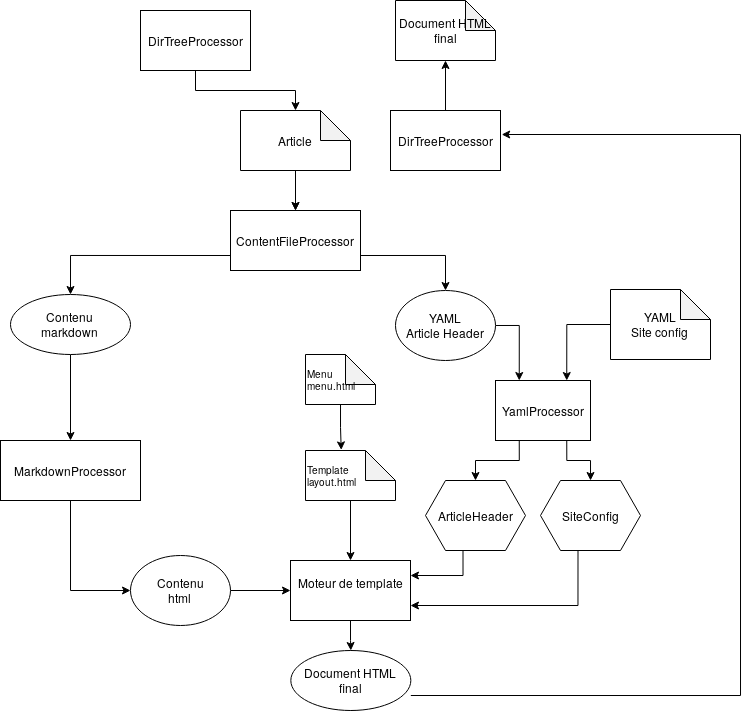

The diagram above was exported from draw.io. Its source (the exported page's mxGraphModel, read from the mxfile embedded in the PNG):
<mxGraphModel dx="981" dy="522" grid="1" gridSize="10" guides="1" tooltips="1" connect="1" arrows="1" fold="1" page="1" pageScale="1" pageWidth="1169" pageHeight="827" math="0" shadow="0">
  <root>
    <mxCell id="0" />
    <mxCell id="1" parent="0" />
    <mxCell id="FpQEQLfRuBaZnEJf1GM1-50" style="edgeStyle=orthogonalEdgeStyle;rounded=0;orthogonalLoop=1;jettySize=auto;html=1;exitX=0.25;exitY=1;exitDx=0;exitDy=0;" parent="1" source="FpQEQLfRuBaZnEJf1GM1-2" target="FpQEQLfRuBaZnEJf1GM1-45" edge="1">
      <mxGeometry relative="1" as="geometry" />
    </mxCell>
    <mxCell id="FpQEQLfRuBaZnEJf1GM1-51" style="edgeStyle=orthogonalEdgeStyle;rounded=0;orthogonalLoop=1;jettySize=auto;html=1;exitX=0.75;exitY=1;exitDx=0;exitDy=0;" parent="1" source="FpQEQLfRuBaZnEJf1GM1-2" target="FpQEQLfRuBaZnEJf1GM1-46" edge="1">
      <mxGeometry relative="1" as="geometry" />
    </mxCell>
    <mxCell id="FpQEQLfRuBaZnEJf1GM1-2" value="YamlProcessor" style="rounded=0;whiteSpace=wrap;html=1;" parent="1" vertex="1">
      <mxGeometry x="605" y="470" width="95" height="60" as="geometry" />
    </mxCell>
    <mxCell id="FpQEQLfRuBaZnEJf1GM1-39" style="edgeStyle=orthogonalEdgeStyle;rounded=0;orthogonalLoop=1;jettySize=auto;html=1;exitX=0.5;exitY=1;exitDx=0;exitDy=0;entryX=0;entryY=0.5;entryDx=0;entryDy=0;" parent="1" source="FpQEQLfRuBaZnEJf1GM1-3" target="FpQEQLfRuBaZnEJf1GM1-38" edge="1">
      <mxGeometry relative="1" as="geometry" />
    </mxCell>
    <mxCell id="FpQEQLfRuBaZnEJf1GM1-3" value="MarkdownProcessor" style="rounded=0;whiteSpace=wrap;html=1;" parent="1" vertex="1">
      <mxGeometry x="110" y="530" width="140" height="60" as="geometry" />
    </mxCell>
    <mxCell id="-EvlfKqZcjF5qXUYkyMX-5" style="edgeStyle=orthogonalEdgeStyle;rounded=0;orthogonalLoop=1;jettySize=auto;html=1;exitX=0.5;exitY=1;exitDx=0;exitDy=0;exitPerimeter=0;fontSize=10;" edge="1" parent="1" source="FpQEQLfRuBaZnEJf1GM1-4" target="FpQEQLfRuBaZnEJf1GM1-5">
      <mxGeometry relative="1" as="geometry" />
    </mxCell>
    <mxCell id="FpQEQLfRuBaZnEJf1GM1-4" value="&lt;div style=&quot;font-size: 10px;&quot;&gt;Template&lt;/div&gt;&lt;div style=&quot;font-size: 10px;&quot;&gt;layout.html&lt;br style=&quot;font-size: 10px;&quot;&gt;&lt;/div&gt;" style="shape=note;whiteSpace=wrap;html=1;backgroundOutline=1;darkOpacity=0.05;fontFamily=Helvetica;fontSize=10;fontColor=#000000;align=left;strokeColor=#000000;fillColor=#ffffff;" parent="1" vertex="1">
      <mxGeometry x="415" y="540" width="90" height="50" as="geometry" />
    </mxCell>
    <mxCell id="FpQEQLfRuBaZnEJf1GM1-9" style="edgeStyle=orthogonalEdgeStyle;rounded=0;orthogonalLoop=1;jettySize=auto;html=1;exitX=0.5;exitY=1;exitDx=0;exitDy=0;" parent="1" source="FpQEQLfRuBaZnEJf1GM1-5" target="FpQEQLfRuBaZnEJf1GM1-10" edge="1">
      <mxGeometry relative="1" as="geometry">
        <mxPoint x="460.3333333333335" y="770" as="targetPoint" />
      </mxGeometry>
    </mxCell>
    <mxCell id="FpQEQLfRuBaZnEJf1GM1-5" value="&lt;div&gt;Moteur de template&lt;/div&gt;&lt;div&gt;&lt;br&gt;&lt;/div&gt;" style="rounded=0;whiteSpace=wrap;html=1;fontFamily=Helvetica;fontSize=12;fontColor=#000000;align=center;strokeColor=#000000;fillColor=#ffffff;" parent="1" vertex="1">
      <mxGeometry x="400" y="650" width="120" height="60" as="geometry" />
    </mxCell>
    <mxCell id="FpQEQLfRuBaZnEJf1GM1-62" style="edgeStyle=orthogonalEdgeStyle;rounded=0;orthogonalLoop=1;jettySize=auto;html=1;exitX=0;exitY=0;exitDx=120;exitDy=45;exitPerimeter=0;entryX=1.011;entryY=0.392;entryDx=0;entryDy=0;entryPerimeter=0;" parent="1" source="FpQEQLfRuBaZnEJf1GM1-10" target="FpQEQLfRuBaZnEJf1GM1-61" edge="1">
      <mxGeometry relative="1" as="geometry">
        <mxPoint x="950" y="60" as="targetPoint" />
        <Array as="points">
          <mxPoint x="850" y="785" />
          <mxPoint x="850" y="224" />
          <mxPoint x="611" y="224" />
        </Array>
      </mxGeometry>
    </mxCell>
    <mxCell id="FpQEQLfRuBaZnEJf1GM1-10" value="&lt;div&gt;Document HTML&lt;/div&gt;&lt;div&gt;final&lt;/div&gt;" style="ellipse;whiteSpace=wrap;html=1;fontFamily=Helvetica;fontSize=12;fontColor=#000000;align=center;strokeColor=#000000;fillColor=#ffffff;" parent="1" vertex="1">
      <mxGeometry x="400.3333333333335" y="740" width="120" height="60" as="geometry" />
    </mxCell>
    <mxCell id="FpQEQLfRuBaZnEJf1GM1-41" style="edgeStyle=orthogonalEdgeStyle;rounded=0;orthogonalLoop=1;jettySize=auto;html=1;exitX=0.5;exitY=1;exitDx=0;exitDy=0;" parent="1" source="FpQEQLfRuBaZnEJf1GM1-13" target="FpQEQLfRuBaZnEJf1GM1-3" edge="1">
      <mxGeometry relative="1" as="geometry" />
    </mxCell>
    <mxCell id="FpQEQLfRuBaZnEJf1GM1-13" value="&lt;div&gt;Contenu&lt;/div&gt;&lt;div&gt;markdown&lt;br&gt;&lt;/div&gt;" style="ellipse;whiteSpace=wrap;html=1;fontFamily=Helvetica;fontSize=12;fontColor=#000000;align=center;strokeColor=#000000;fillColor=#ffffff;" parent="1" vertex="1">
      <mxGeometry x="120" y="384" width="120" height="60" as="geometry" />
    </mxCell>
    <mxCell id="FpQEQLfRuBaZnEJf1GM1-42" style="edgeStyle=orthogonalEdgeStyle;rounded=0;orthogonalLoop=1;jettySize=auto;html=1;exitX=0;exitY=0.5;exitDx=0;exitDy=0;exitPerimeter=0;entryX=0.75;entryY=0;entryDx=0;entryDy=0;" parent="1" source="FpQEQLfRuBaZnEJf1GM1-19" target="FpQEQLfRuBaZnEJf1GM1-2" edge="1">
      <mxGeometry relative="1" as="geometry" />
    </mxCell>
    <mxCell id="FpQEQLfRuBaZnEJf1GM1-19" value="&lt;div&gt;YAML&lt;/div&gt;&lt;div&gt;Site config&lt;br&gt;&lt;/div&gt;" style="shape=note;whiteSpace=wrap;html=1;backgroundOutline=1;darkOpacity=0.05;fontFamily=Helvetica;fontSize=12;fontColor=#000000;align=center;strokeColor=#000000;fillColor=#ffffff;" parent="1" vertex="1">
      <mxGeometry x="720" y="379" width="100" height="70" as="geometry" />
    </mxCell>
    <mxCell id="FpQEQLfRuBaZnEJf1GM1-33" style="edgeStyle=orthogonalEdgeStyle;rounded=0;orthogonalLoop=1;jettySize=auto;html=1;exitX=1;exitY=0.5;exitDx=0;exitDy=0;entryX=0.25;entryY=0;entryDx=0;entryDy=0;" parent="1" source="FpQEQLfRuBaZnEJf1GM1-20" target="FpQEQLfRuBaZnEJf1GM1-2" edge="1">
      <mxGeometry relative="1" as="geometry" />
    </mxCell>
    <mxCell id="FpQEQLfRuBaZnEJf1GM1-20" value="&lt;div&gt;YAML&lt;/div&gt;&lt;div&gt;Article Header&lt;br&gt;&lt;/div&gt;" style="ellipse;whiteSpace=wrap;html=1;fontFamily=Helvetica;fontSize=12;fontColor=#000000;align=center;strokeColor=#000000;fillColor=#ffffff;" parent="1" vertex="1">
      <mxGeometry x="505" y="380" width="100" height="70" as="geometry" />
    </mxCell>
    <mxCell id="FpQEQLfRuBaZnEJf1GM1-31" style="edgeStyle=orthogonalEdgeStyle;rounded=0;orthogonalLoop=1;jettySize=auto;html=1;exitX=0;exitY=0.75;exitDx=0;exitDy=0;" parent="1" source="FpQEQLfRuBaZnEJf1GM1-24" target="FpQEQLfRuBaZnEJf1GM1-13" edge="1">
      <mxGeometry relative="1" as="geometry" />
    </mxCell>
    <mxCell id="FpQEQLfRuBaZnEJf1GM1-54" style="edgeStyle=orthogonalEdgeStyle;rounded=0;orthogonalLoop=1;jettySize=auto;html=1;exitX=1;exitY=0.75;exitDx=0;exitDy=0;entryX=0.5;entryY=0;entryDx=0;entryDy=0;" parent="1" source="FpQEQLfRuBaZnEJf1GM1-24" target="FpQEQLfRuBaZnEJf1GM1-20" edge="1">
      <mxGeometry relative="1" as="geometry" />
    </mxCell>
    <mxCell id="FpQEQLfRuBaZnEJf1GM1-24" value="ContentFileProcessor" style="rounded=0;whiteSpace=wrap;html=1;" parent="1" vertex="1">
      <mxGeometry x="340" y="300" width="130" height="60" as="geometry" />
    </mxCell>
    <mxCell id="FpQEQLfRuBaZnEJf1GM1-30" style="edgeStyle=orthogonalEdgeStyle;rounded=0;orthogonalLoop=1;jettySize=auto;html=1;exitX=0.5;exitY=1;exitDx=0;exitDy=0;" parent="1" source="FpQEQLfRuBaZnEJf1GM1-29" target="FpQEQLfRuBaZnEJf1GM1-24" edge="1">
      <mxGeometry relative="1" as="geometry" />
    </mxCell>
    <mxCell id="FpQEQLfRuBaZnEJf1GM1-32" value="" style="edgeStyle=orthogonalEdgeStyle;rounded=0;orthogonalLoop=1;jettySize=auto;html=1;" parent="1" source="FpQEQLfRuBaZnEJf1GM1-29" target="FpQEQLfRuBaZnEJf1GM1-24" edge="1">
      <mxGeometry relative="1" as="geometry" />
    </mxCell>
    <mxCell id="FpQEQLfRuBaZnEJf1GM1-29" value="&lt;div&gt;Article&lt;/div&gt;" style="shape=note;whiteSpace=wrap;html=1;backgroundOutline=1;darkOpacity=0.05;fontFamily=Helvetica;fontSize=12;fontColor=#000000;align=center;strokeColor=#000000;fillColor=#ffffff;" parent="1" vertex="1">
      <mxGeometry x="350" y="200" width="110" height="60" as="geometry" />
    </mxCell>
    <mxCell id="FpQEQLfRuBaZnEJf1GM1-40" style="edgeStyle=orthogonalEdgeStyle;rounded=0;orthogonalLoop=1;jettySize=auto;html=1;exitX=1;exitY=0.5;exitDx=0;exitDy=0;entryX=0;entryY=0.5;entryDx=0;entryDy=0;" parent="1" source="FpQEQLfRuBaZnEJf1GM1-38" target="FpQEQLfRuBaZnEJf1GM1-5" edge="1">
      <mxGeometry relative="1" as="geometry" />
    </mxCell>
    <mxCell id="FpQEQLfRuBaZnEJf1GM1-38" value="&lt;div&gt;Contenu&lt;/div&gt;&lt;div&gt;html&lt;br&gt;&lt;/div&gt;" style="ellipse;whiteSpace=wrap;html=1;fontFamily=Helvetica;fontSize=12;fontColor=#000000;align=center;strokeColor=#000000;fillColor=#ffffff;" parent="1" vertex="1">
      <mxGeometry x="240" y="645" width="100" height="70" as="geometry" />
    </mxCell>
    <mxCell id="FpQEQLfRuBaZnEJf1GM1-44" style="edgeStyle=orthogonalEdgeStyle;rounded=0;orthogonalLoop=1;jettySize=auto;html=1;exitX=0.5;exitY=1;exitDx=0;exitDy=0;entryX=0.5;entryY=0;entryDx=0;entryDy=0;entryPerimeter=0;" parent="1" source="FpQEQLfRuBaZnEJf1GM1-43" target="FpQEQLfRuBaZnEJf1GM1-29" edge="1">
      <mxGeometry relative="1" as="geometry" />
    </mxCell>
    <mxCell id="FpQEQLfRuBaZnEJf1GM1-43" value="DirTreeProcessor" style="rounded=0;whiteSpace=wrap;html=1;" parent="1" vertex="1">
      <mxGeometry x="250" y="100" width="110" height="60" as="geometry" />
    </mxCell>
    <mxCell id="FpQEQLfRuBaZnEJf1GM1-48" style="edgeStyle=orthogonalEdgeStyle;rounded=0;orthogonalLoop=1;jettySize=auto;html=1;exitX=0.375;exitY=1;exitDx=0;exitDy=0;entryX=1;entryY=0.25;entryDx=0;entryDy=0;" parent="1" source="FpQEQLfRuBaZnEJf1GM1-45" target="FpQEQLfRuBaZnEJf1GM1-5" edge="1">
      <mxGeometry relative="1" as="geometry" />
    </mxCell>
    <mxCell id="FpQEQLfRuBaZnEJf1GM1-45" value="ArticleHeader" style="shape=hexagon;perimeter=hexagonPerimeter2;whiteSpace=wrap;html=1;fixedSize=1;fontFamily=Helvetica;fontSize=12;fontColor=#000000;align=center;strokeColor=#000000;fillColor=#ffffff;" parent="1" vertex="1">
      <mxGeometry x="535" y="570" width="100" height="70" as="geometry" />
    </mxCell>
    <mxCell id="FpQEQLfRuBaZnEJf1GM1-49" style="edgeStyle=orthogonalEdgeStyle;rounded=0;orthogonalLoop=1;jettySize=auto;html=1;exitX=0.375;exitY=1;exitDx=0;exitDy=0;entryX=1;entryY=0.75;entryDx=0;entryDy=0;" parent="1" source="FpQEQLfRuBaZnEJf1GM1-46" target="FpQEQLfRuBaZnEJf1GM1-5" edge="1">
      <mxGeometry relative="1" as="geometry" />
    </mxCell>
    <mxCell id="FpQEQLfRuBaZnEJf1GM1-46" value="SiteConfig" style="shape=hexagon;perimeter=hexagonPerimeter2;whiteSpace=wrap;html=1;fixedSize=1;fontFamily=Helvetica;fontSize=12;fontColor=#000000;align=center;strokeColor=#000000;fillColor=#ffffff;" parent="1" vertex="1">
      <mxGeometry x="650" y="570" width="100" height="70" as="geometry" />
    </mxCell>
    <mxCell id="FpQEQLfRuBaZnEJf1GM1-64" style="edgeStyle=orthogonalEdgeStyle;rounded=0;orthogonalLoop=1;jettySize=auto;html=1;exitX=0.5;exitY=0;exitDx=0;exitDy=0;" parent="1" source="FpQEQLfRuBaZnEJf1GM1-61" target="FpQEQLfRuBaZnEJf1GM1-63" edge="1">
      <mxGeometry relative="1" as="geometry" />
    </mxCell>
    <mxCell id="FpQEQLfRuBaZnEJf1GM1-61" value="DirTreeProcessor" style="rounded=0;whiteSpace=wrap;html=1;" parent="1" vertex="1">
      <mxGeometry x="500" y="200" width="110" height="60" as="geometry" />
    </mxCell>
    <mxCell id="FpQEQLfRuBaZnEJf1GM1-63" value="&lt;div&gt;Document HTML&lt;/div&gt;&lt;div&gt;final&lt;/div&gt;" style="shape=note;whiteSpace=wrap;html=1;backgroundOutline=1;darkOpacity=0.05;fontFamily=Helvetica;fontSize=12;fontColor=#000000;align=center;strokeColor=#000000;fillColor=#ffffff;" parent="1" vertex="1">
      <mxGeometry x="505" y="90" width="100" height="60" as="geometry" />
    </mxCell>
    <mxCell id="-EvlfKqZcjF5qXUYkyMX-9" style="edgeStyle=orthogonalEdgeStyle;rounded=0;orthogonalLoop=1;jettySize=auto;html=1;entryX=0.397;entryY=-0.012;entryDx=0;entryDy=0;entryPerimeter=0;fontSize=10;" edge="1" parent="1" source="-EvlfKqZcjF5qXUYkyMX-1" target="FpQEQLfRuBaZnEJf1GM1-4">
      <mxGeometry relative="1" as="geometry" />
    </mxCell>
    <mxCell id="-EvlfKqZcjF5qXUYkyMX-1" value="&lt;div style=&quot;font-size: 10px;&quot;&gt;Menu&lt;/div&gt;&lt;div style=&quot;font-size: 10px;&quot;&gt;menu.html&lt;br style=&quot;font-size: 10px;&quot;&gt;&lt;/div&gt;" style="shape=note;whiteSpace=wrap;html=1;backgroundOutline=1;darkOpacity=0.05;fontFamily=Helvetica;fontSize=10;fontColor=#000000;align=left;strokeColor=#000000;fillColor=#ffffff;" vertex="1" parent="1">
      <mxGeometry x="415" y="444" width="70" height="50" as="geometry" />
    </mxCell>
  </root>
</mxGraphModel>